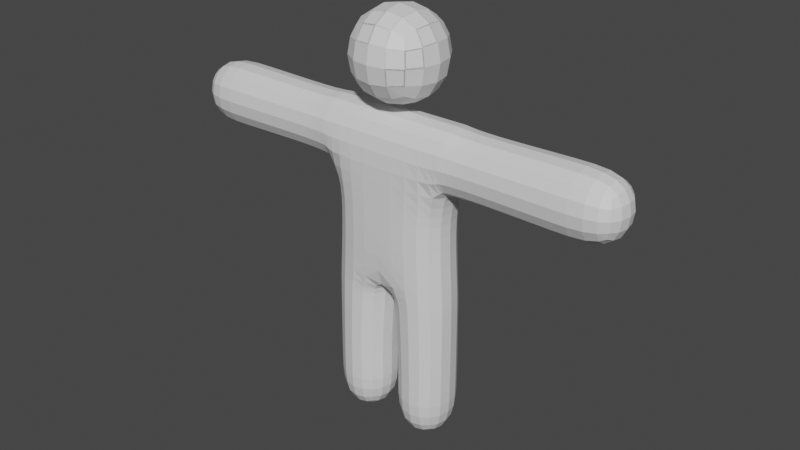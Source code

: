 # Source: RagdollLowPoly.blend  (saved by Blender 4.3.34; exported with 4.5.12 LTS)
import bpy
from mathutils import Matrix  # noqa: F401  (used for matrix-valued properties, if any)

bpy.ops.wm.read_factory_settings(use_empty=True)
scene = bpy.context.scene
scene.name = 'Scene'

# ---- collections
col_collection = bpy.data.collections.new('Collection'); scene.collection.children.link(col_collection)

# ---- materials (node trees are filled in below, after node groups)
mat_material = bpy.data.materials.new('Material')
mat_material.alpha_threshold = 0.0
mat_material.use_transparent_shadow = False
mat_material.roughness = 0.5
mat_material.line_color = (0.0, 0.0, 0.0, 1.0)

# ---- material node trees
mat_material.use_nodes = True; mat_material.node_tree.nodes.clear()
_N = mat_material.node_tree.nodes; _L = mat_material.node_tree.links
n0 = _N.new('ShaderNodeOutputMaterial'); n0.name = 'Material Output'; n0.location = (300, 300)
n1 = _N.new('ShaderNodeBsdfPrincipled'); n1.name = 'Principled BSDF'; n1.location = (10, 300)
n1.distribution = 'GGX'
n1.subsurface_method = 'RANDOM_WALK_SKIN'
n1.inputs[3].default_value = 1.45
n1.inputs[27].default_value = (0.0, 0.0, 0.0, 1.0)
n1.inputs[28].default_value = 1.0
_L.new(n1.outputs[0], n0.inputs[0])
n0.is_active_output = True

# ---- world
world_world = bpy.data.worlds.new('World'); scene.world = world_world
world_world.use_nodes = True; world_world.node_tree.nodes.clear()
_N = world_world.node_tree.nodes; _L = world_world.node_tree.links
n0 = _N.new('ShaderNodeOutputWorld'); n0.name = 'World Output'; n0.location = (300, 300)
n1 = _N.new('ShaderNodeBackground'); n1.name = 'Background'; n1.location = (10, 300)
n1.inputs[0].default_value = (0.05088, 0.05088, 0.05088, 1.0)
_L.new(n1.outputs[0], n0.inputs[0])
n0.is_active_output = True
world_world.color = (0.05088, 0.05088, 0.05088)
world_world.use_sun_shadow = False
world_world.sun_shadow_jitter_overblur = 0.0

# ---- meshes
me_cube = bpy.data.meshes.new('Cube')
me_cube.from_pydata([(1.246, 0.5713, 2.708), (1.246, 0.5713, -0.5986), (1.246, -0.6244, 2.708), (1.246, -0.6244, -0.5986), (0.0, 0.5713, 2.708), (0.0, 0.5713, -0.5986), (0.0, -0.6244, 2.708), (0.0, -0.6244, -0.5986), (0.1306, 0.5713, -3.646), (0.1306, -0.6244, -3.646), (1.246, 0.5713, -3.646), (1.246, -0.6244, -3.646), (1.246, 0.5713, -2.065), (0.1306, 0.5713, -2.065), (0.1306, -0.6244, -2.065), (1.246, -0.6244, -2.065), (0.06207, 0.5689, -0.8227), (1.246, -0.6244, -0.8553), (1.246, 0.5713, -0.8553), (0.06207, -0.6268, -0.8227), (1.246, 0.5713, -2.393), (0.1306, -0.6244, -2.393), (0.1306, 0.5713, -2.393), (1.246, -0.6244, -2.393), (1.246, 0.5713, 1.408), (0.0, -0.6244, 1.408), (1.246, -0.6244, 1.408), (0.0, 0.5713, 1.408), (1.246, 0.5713, 2.708), (1.246, -0.6244, 2.708), (1.246, 0.5713, 1.408), (1.246, -0.6244, 1.408), (1.668, 0.5286, 2.661), (1.668, -0.5817, 2.661), (1.668, 0.5286, 1.454), (1.668, -0.5817, 1.454), (4.526, 0.5713, 2.708), (4.526, -0.6244, 2.708), (4.526, 0.5713, 1.408), (4.526, -0.6244, 1.408), (3.414, -0.6244, 2.708), (3.414, 0.5713, 2.708), (3.414, 0.5713, 1.408), (3.414, -0.6244, 1.408), (1.145, 0.5713, 0.7741), (1.145, -0.6244, 0.7741), (0.0, 0.5713, 0.7741), (0.0, -0.6244, 0.7741), (-1.0, -1.0, 2.621), (-1.0, -1.0, 4.621), (-1.0, 1.0, 2.621), (-1.0, 1.0, 4.621), (1.0, -1.0, 2.621), (1.0, -1.0, 4.621), (1.0, 1.0, 2.621), (1.0, 1.0, 4.621)], [], [(0, 4, 6, 2), (26, 2, 6, 25), (8, 10, 11, 9), (22, 20, 10, 8), (2, 26, 31, 29), (27, 4, 0, 24), (23, 21, 9, 11), (21, 22, 8, 9), (20, 23, 11, 10), (18, 17, 15, 12), (19, 16, 13, 14), (17, 19, 14, 15), (16, 18, 12, 13), (5, 1, 18, 16), (3, 7, 19, 17), (7, 5, 16, 19), (1, 3, 17, 18), (12, 15, 23, 20), (14, 13, 22, 21), (15, 14, 21, 23), (13, 12, 20, 22), (46, 27, 24, 44), (44, 24, 26, 45), (45, 26, 25, 47), (29, 31, 35, 33), (24, 0, 28, 30), (0, 2, 29, 28), (26, 24, 30, 31), (41, 40, 37, 36), (28, 29, 33, 32), (31, 30, 34, 35), (30, 28, 32, 34), (38, 36, 37, 39), (43, 42, 38, 39), (42, 41, 36, 38), (40, 43, 39, 37), (33, 35, 43, 40), (34, 32, 41, 42), (35, 34, 42, 43), (32, 33, 40, 41), (3, 45, 47, 7), (1, 44, 45, 3), (5, 46, 44, 1), (48, 49, 51, 50), (50, 51, 55, 54), (54, 55, 53, 52), (52, 53, 49, 48), (50, 54, 52, 48), (55, 51, 49, 53)])
_uv = me_cube.uv_layers.new(name='UVMap')
_uv.uv.foreach_set('vector', [0.625, 0.5, 0.875, 0.5, 0.875, 0.75, 0.625, 0.75, 0.5267, 0.75, 0.625, 0.75, 0.625, 1.0, 0.5267, 1.0, 0.125, 0.5, 0.375, 0.5, 0.375, 0.75, 0.125, 0.75, 0.375, 0.25, 0.375, 0.5, 0.375, 0.5, 0.375, 0.25, 0.625, 0.75, 0.5267, 0.75, 0.5267, 0.75, 0.625, 0.75, 0.5267, 0.25, 0.625, 0.25, 0.625, 0.5, 0.5267, 0.5, 0.375, 0.75, 0.375, 1.0, 0.375, 1.0, 0.375, 0.75, 0.0, 0.0, 0.0, 0.0, 0.0, 0.0, 0.0, 0.0, 0.375, 0.5, 0.375, 0.75, 0.375, 0.75, 0.375, 0.5, 0.375, 0.5, 0.375, 0.75, 0.375, 0.75, 0.375, 0.5, 0.0, 0.0, 0.0, 0.0, 0.0, 0.0, 0.0, 0.0, 0.375, 0.75, 0.375, 1.0, 0.375, 1.0, 0.375, 0.75, 0.375, 0.25, 0.375, 0.5, 0.375, 0.5, 0.375, 0.25, 0.375, 0.25, 0.375, 0.5, 0.375, 0.5, 0.375, 0.25, 0.375, 0.75, 0.375, 1.0, 0.375, 1.0, 0.375, 0.75, 0.0, 0.0, 0.0, 0.0, 0.0, 0.0, 0.0, 0.0, 0.375, 0.5, 0.375, 0.75, 0.375, 0.75, 0.375, 0.5, 0.375, 0.5, 0.375, 0.75, 0.375, 0.75, 0.375, 0.5, 0.0, 0.0, 0.0, 0.0, 0.0, 0.0, 0.0, 0.0, 0.375, 0.75, 0.375, 1.0, 0.375, 1.0, 0.375, 0.75, 0.375, 0.25, 0.375, 0.5, 0.375, 0.5, 0.375, 0.25, 0.4788, 0.25, 0.5267, 0.25, 0.5267, 0.5, 0.4788, 0.5, 0.4788, 0.5, 0.5267, 0.5, 0.5267, 0.75, 0.4788, 0.75, 0.4788, 0.75, 0.5267, 0.75, 0.5267, 1.0, 0.4788, 1.0, 0.625, 0.75, 0.5267, 0.75, 0.5267, 0.75, 0.625, 0.75, 0.5267, 0.5, 0.625, 0.5, 0.625, 0.5, 0.5267, 0.5, 0.625, 0.5, 0.625, 0.75, 0.625, 0.75, 0.625, 0.5, 0.5267, 0.75, 0.5267, 0.5, 0.5267, 0.5, 0.5267, 0.75, 0.625, 0.5, 0.625, 0.75, 0.625, 0.75, 0.625, 0.5, 0.625, 0.5, 0.625, 0.75, 0.625, 0.75, 0.625, 0.5, 0.5267, 0.75, 0.5267, 0.5, 0.5267, 0.5, 0.5267, 0.75, 0.5267, 0.5, 0.625, 0.5, 0.625, 0.5, 0.5267, 0.5, 0.5267, 0.5, 0.625, 0.5, 0.625, 0.75, 0.5267, 0.75, 0.5267, 0.75, 0.5267, 0.5, 0.5267, 0.5, 0.5267, 0.75, 0.5267, 0.5, 0.625, 0.5, 0.625, 0.5, 0.5267, 0.5, 0.625, 0.75, 0.5267, 0.75, 0.5267, 0.75, 0.625, 0.75, 0.625, 0.75, 0.5267, 0.75, 0.5267, 0.75, 0.625, 0.75, 0.5267, 0.5, 0.625, 0.5, 0.625, 0.5, 0.5267, 0.5, 0.5267, 0.75, 0.5267, 0.5, 0.5267, 0.5, 0.5267, 0.75, 0.625, 0.5, 0.625, 0.75, 0.625, 0.75, 0.625, 0.5, 0.375, 0.75, 0.4788, 0.75, 0.4788, 1.0, 0.375, 1.0, 0.375, 0.5, 0.4788, 0.5, 0.4788, 0.75, 0.375, 0.75, 0.375, 0.25, 0.4788, 0.25, 0.4788, 0.5, 0.375, 0.5, 0.375, 0.0, 0.625, 0.0, 0.625, 0.25, 0.375, 0.25, 0.375, 0.25, 0.625, 0.25, 0.625, 0.5, 0.375, 0.5, 0.375, 0.5, 0.625, 0.5, 0.625, 0.75, 0.375, 0.75, 0.375, 0.75, 0.625, 0.75, 0.625, 1.0, 0.375, 1.0, 0.125, 0.5, 0.375, 0.5, 0.375, 0.75, 0.125, 0.75, 0.625, 0.5, 0.875, 0.5, 0.875, 0.75, 0.625, 0.75])
me_cube.materials.append(mat_material)
me_cube.use_mirror_vertex_groups = False
me_cube.update()
arm_armature = bpy.data.armatures.new('Armature')  # bones are not reproduced

# ---- objects
ob_ragdoll = bpy.data.objects.new('Ragdoll', me_cube)
ob_armature = bpy.data.objects.new('Armature', arm_armature)

# ---- transforms, parenting, visibility, modifiers, constraints
ob_ragdoll.parent = ob_armature
ob_ragdoll.location = (0.0, 0.0, 0.0)
ob_ragdoll.lock_rotations_4d = False
ob_ragdoll.empty_display_type = 'ARROWS'
ob_ragdoll.lineart.crease_threshold = 0.0
_vg = ob_ragdoll.vertex_groups.new(name='Hips')
for _i, _w in zip([1, 3, 5, 7, 16, 19, 44, 45, 46, 47], [0.061, 0.0528, 0.7562, 0.6411, 0.1016, 0.08932, 0.004428, 6.39e-05, 0.08317, 0.07919]): _vg.add([_i], _w, 'REPLACE')
_vg = ob_ragdoll.vertex_groups.new(name='Spine 1')
for _i, _w in zip([1, 3, 5, 7, 24, 25, 26, 27, 30, 31, 44, 45, 46, 47], [0.04601, 0.05292, 0.05478, 0.08049, 0.1126, 0.1181, 0.1156, 0.1132, 0.0444, 0.04393, 0.6531, 0.6486, 0.7369, 0.7151]): _vg.add([_i], _w, 'REPLACE')
_vg = ob_ragdoll.vertex_groups.new(name='Spine 2')
for _i, _w in zip([4, 6, 24, 25, 26, 27, 30, 31, 44, 45, 46, 47], [0.05966, 0.06635, 0.09668, 0.6142, 0.0946, 0.646, 0.03113, 0.02761, 0.02508, 0.03023, 0.09045, 0.09038]): _vg.add([_i], _w, 'REPLACE')
_vg = ob_ragdoll.vertex_groups.new(name='Spine 3')
_vg = ob_ragdoll.vertex_groups.new(name='Left Shoulder')
for _i, _w in zip([0, 2, 4, 6, 24, 25, 26, 27, 28, 29, 30, 31, 32, 33, 34, 35, 44, 45, 46, 47], [0.8027, 0.7959, 0.9073, 0.8945, 0.6632, 0.2244, 0.6503, 0.204, 0.263, 0.275, 0.6527, 0.6639, 0.00538, 0.01506, 0.08419, 0.09033, 0.1312, 0.1302, 0.03899, 0.0532]): _vg.add([_i], _w, 'REPLACE')
_vg = ob_ragdoll.vertex_groups.new(name='Left Arm')
for _i, _w in zip([0, 2, 24, 26, 28, 29, 30, 31, 32, 33, 34, 35, 40, 41, 42, 43], [0.1775, 0.1839, 0.09617, 0.1066, 0.7244, 0.7078, 0.2375, 0.2274, 0.9348, 0.9248, 0.8506, 0.8407, 0.03085, 0.02338, 0.03526, 0.04095]): _vg.add([_i], _w, 'REPLACE')
_vg = ob_ragdoll.vertex_groups.new(name='Left Foraem')
for _i, _w in zip([32, 33, 34, 35, 36, 37, 38, 39, 40, 41, 42, 43], [0.02203, 0.03138, 0.05283, 0.05602, 0.9942, 0.9936, 0.9928, 0.992, 0.9578, 0.9619, 0.9528, 0.9493]): _vg.add([_i], _w, 'REPLACE')
_vg = ob_ragdoll.vertex_groups.new(name='Right Shoulder')
_vg = ob_ragdoll.vertex_groups.new(name='Right Arm')
_vg = ob_ragdoll.vertex_groups.new(name='Right Foraem')
_vg = ob_ragdoll.vertex_groups.new(name='Neck')
_vg = ob_ragdoll.vertex_groups.new(name='Head')
_vg.add([48, 49, 50, 51, 52, 53, 54, 55], 1.0, 'REPLACE')
_vg = ob_ragdoll.vertex_groups.new(name='Left Thigh')
for _i, _w in zip([1, 3, 5, 7, 12, 13, 14, 15, 16, 17, 18, 19, 44, 45, 46, 47], [0.867, 0.8668, 0.1679, 0.2447, 0.07612, 0.06569, 0.07283, 0.08254, 0.8112, 0.8888, 0.9035, 0.8132, 0.1291, 0.1326, 0.02747, 0.0534]): _vg.add([_i], _w, 'REPLACE')
_vg = ob_ragdoll.vertex_groups.new(name='Left Leg')
for _i, _w in zip([8, 9, 10, 11, 12, 13, 14, 15, 16, 17, 18, 19, 20, 21, 22, 23], [0.09471, 0.1004, 0.1025, 0.1185, 0.9117, 0.9173, 0.9083, 0.9025, 0.0764, 0.08611, 0.07863, 0.08206, 0.9039, 0.9027, 0.9124, 0.8953]): _vg.add([_i], _w, 'REPLACE')
_vg = ob_ragdoll.vertex_groups.new(name='Left Foot')
for _i, _w in zip([8, 9, 10, 11, 20, 21, 22, 23], [0.9043, 0.8984, 0.8963, 0.8799, 0.08543, 0.0862, 0.07832, 0.09218]): _vg.add([_i], _w, 'REPLACE')
_vg = ob_ragdoll.vertex_groups.new(name='Right Thigh')
_vg = ob_ragdoll.vertex_groups.new(name='Right Leg')
_vg = ob_ragdoll.vertex_groups.new(name='Right Foot')
_m = ob_ragdoll.modifiers.new('Mirror', 'MIRROR')
_m.use_clip = True
_m = ob_ragdoll.modifiers.new('Subdivision', 'SUBSURF')
_m = ob_ragdoll.modifiers.new('Armature', 'ARMATURE')
_m.object = ob_armature
ob_armature.location = (0.0, 0.0, 0.0)
ob_armature.show_in_front = True

# ---- collection membership
col_collection.objects.link(ob_ragdoll)
col_collection.objects.link(ob_armature)

# ---- scene / render settings (as saved in the file)
scene.frame_start = 1; scene.frame_end = 250; scene.frame_set(1)
scene.render.engine = 'BLENDER_EEVEE_NEXT'
scene.render.fps = 30
scene.cycles.sampling_pattern = 'TABULATED_SOBOL'
scene.view_settings.view_transform = 'Filmic'
bpy.context.view_layer.update()

# ---- added for rendering (the .blend has no active camera and no usable light): camera, sun
cam_auto = bpy.data.cameras.new('AutoCamera')
cam_auto.lens = 50.0
cam_auto.sensor_width = 36.0
cam_auto.clip_end = 1000.0
ob_auto_camera = bpy.data.objects.new('AutoCamera', cam_auto)
scene.collection.objects.link(ob_auto_camera)
ob_auto_camera.location = (11.166, -13.3992, 9.39043)
ob_auto_camera.rotation_euler = (1.09748, -7.21219e-08, 0.694738)
scene.camera = ob_auto_camera
light_auto_sun = bpy.data.lights.new('AutoSun', 'SUN')
light_auto_sun.energy = 3.0
light_auto_sun.angle = 0.0523599
ob_auto_sun = bpy.data.objects.new('AutoSun', light_auto_sun)
scene.collection.objects.link(ob_auto_sun)
ob_auto_sun.rotation_euler = (0.872665, 0.174533, 0.523599)
bpy.context.view_layer.update()
